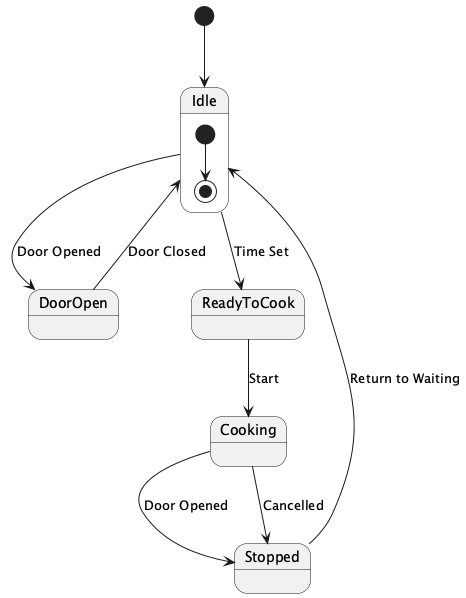

The diagram above was rendered by PlantUML. Its source (embedded in the PNG):
@startuml
[*] --> Idle

state Idle {
  [*] --> [*]
}

Idle --> DoorOpen : Door Opened
DoorOpen --> Idle : Door Closed

Idle --> ReadyToCook : Time Set
ReadyToCook --> Cooking : Start

Cooking --> Stopped : Door Opened
Cooking --> Stopped : Cancelled
Stopped --> Idle : Return to Waiting

@enduml